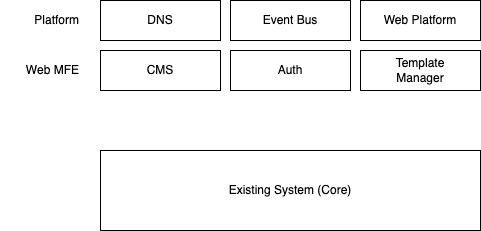

The diagram above was exported from draw.io. Its source (the exported page's mxGraphModel, read from the mxfile embedded in the PNG):
<mxGraphModel dx="2055" dy="1115" grid="1" gridSize="10" guides="1" tooltips="1" connect="1" arrows="1" fold="1" page="0" pageScale="1" pageWidth="827" pageHeight="1169" math="0" shadow="0">
  <root>
    <mxCell id="0" />
    <mxCell id="1" parent="0" />
    <mxCell id="LNFrZJ3FEGDDiC-wBuxM-1" value="Existing System (Core)" style="rounded=0;whiteSpace=wrap;html=1;" parent="1" vertex="1">
      <mxGeometry x="-80" y="80" width="380" height="80" as="geometry" />
    </mxCell>
    <mxCell id="LNFrZJ3FEGDDiC-wBuxM-2" value="Web Platform" style="rounded=0;whiteSpace=wrap;html=1;" parent="1" vertex="1">
      <mxGeometry x="180" y="-70" width="120" height="40" as="geometry" />
    </mxCell>
    <mxCell id="LNFrZJ3FEGDDiC-wBuxM-3" value="DNS" style="whiteSpace=wrap;html=1;" parent="1" vertex="1">
      <mxGeometry x="-80" y="-70" width="120" height="40" as="geometry" />
    </mxCell>
    <mxCell id="LNFrZJ3FEGDDiC-wBuxM-4" value="Template&lt;div&gt;Manager&lt;/div&gt;" style="whiteSpace=wrap;html=1;" parent="1" vertex="1">
      <mxGeometry x="180" y="-20" width="120" height="40" as="geometry" />
    </mxCell>
    <mxCell id="LNFrZJ3FEGDDiC-wBuxM-5" value="CMS" style="whiteSpace=wrap;html=1;" parent="1" vertex="1">
      <mxGeometry x="-80" y="-20" width="120" height="40" as="geometry" />
    </mxCell>
    <mxCell id="LNFrZJ3FEGDDiC-wBuxM-6" value="Auth" style="whiteSpace=wrap;html=1;" parent="1" vertex="1">
      <mxGeometry x="50" y="-20" width="120" height="40" as="geometry" />
    </mxCell>
    <mxCell id="LNFrZJ3FEGDDiC-wBuxM-7" value="Platform" style="text;html=1;align=right;verticalAlign=middle;resizable=0;points=[];autosize=1;strokeColor=none;fillColor=none;" parent="1" vertex="1">
      <mxGeometry x="-170" y="-65" width="70" height="30" as="geometry" />
    </mxCell>
    <mxCell id="LNFrZJ3FEGDDiC-wBuxM-8" value="Web MFE" style="text;html=1;align=right;verticalAlign=middle;resizable=0;points=[];autosize=1;strokeColor=none;fillColor=none;" parent="1" vertex="1">
      <mxGeometry x="-180" y="-15" width="80" height="30" as="geometry" />
    </mxCell>
    <mxCell id="DOWNXtIZub0iqu_17-wM-1" value="Event Bus" style="whiteSpace=wrap;html=1;" parent="1" vertex="1">
      <mxGeometry x="50" y="-70" width="120" height="40" as="geometry" />
    </mxCell>
  </root>
</mxGraphModel>